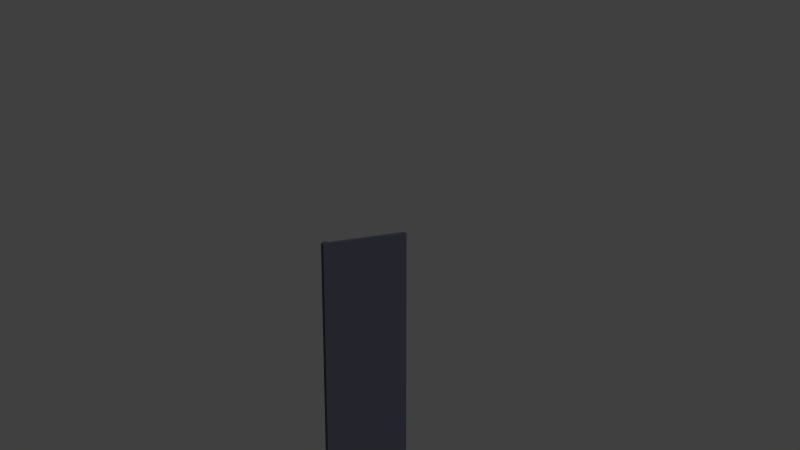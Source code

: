 # Source: anta_grande_sinistra.blend  (saved by Blender 2.58.1; exported with 4.5.12 LTS)
import bpy
from mathutils import Matrix  # noqa: F401  (used for matrix-valued properties, if any)

bpy.ops.wm.read_factory_settings(use_empty=True)
scene = bpy.context.scene
scene.name = 'Scene'

# ---- collections
col_collection_1 = bpy.data.collections.new('Collection 1'); scene.collection.children.link(col_collection_1)

# ---- materials (node trees are filled in below, after node groups)
mat_uni_anta_g_s_mat = bpy.data.materials.new('uni_anta_g_s_mat')
mat_uni_anta_g_s_mat.alpha_threshold = 0.0
mat_uni_anta_g_s_mat.use_transparent_shadow = False
mat_uni_anta_g_s_mat.diffuse_color = (0.07658, 0.07658, 0.1062, 1.0)
mat_uni_anta_g_s_mat.roughness = 0.5
mat_uni_anta_g_s_mat.line_color = (0.0, 0.0, 0.0, 1.0)

# ---- material node trees

# ---- world
world_world = bpy.data.worlds.new('World'); scene.world = world_world
world_world.color = (0.05088, 0.05088, 0.05088)
world_world.use_sun_shadow = False
world_world.sun_shadow_jitter_overblur = 0.0
world_world.cycles.sampling_method = 'MANUAL'
world_world.cycles.sample_map_resolution = 256

# ---- cameras
cam_camera = bpy.data.cameras.new('Camera')
cam_camera.clip_end = 1e+06
cam_camera.lens = 35.0
cam_camera.ortho_scale = 7.314
cam_camera.dof.focus_distance = 0.0
cam_camera.dof.aperture_fstop = 128.0

# ---- lights
light_lamp = bpy.data.lights.new('Lamp', 'SUN')
light_lamp.transmission_factor = 0.0
light_lamp.cutoff_distance = 30.0
light_lamp.angle = 1.571
light_lamp.energy = 1.0
light_lamp.shadow_buffer_clip_start = 1.001
light_lamp.shadow_soft_size = 1.0
light_lamp.shadow_cascade_max_distance = 1000.0
light_lamp.cycles.use_multiple_importance_sampling = False

# ---- meshes
me_cube_001 = bpy.data.meshes.new('Cube.001')
me_cube_001.from_pydata([(1.0, 25.0, -115.0), (4.0, 25.0, -115.0), (1.0, 25.0, 115.0), (4.0, 25.0, 115.0), (1.0, 25.0, -15.0), (4.0, 25.0, -15.0), (1.0, 25.0, -20.0), (4.0, 25.0, -20.0), (1.0, -23.0, -115.0), (4.0, -23.0, -115.0), (1.0, -23.0, 115.0), (4.0, -23.0, 115.0), (1.0, -23.0, -15.0), (4.0, -23.0, -15.0), (1.0, -23.0, -20.0), (4.0, -23.0, -20.0), (1.0, -21.0, -115.0), (4.0, -21.0, -115.0), (1.0, -21.0, 115.0), (4.0, -21.0, 115.0), (1.0, -21.0, -15.0), (4.0, -21.0, -15.0), (1.0, -21.0, -20.0), (4.0, -21.0, -20.0), (-1.0, -21.0, -20.0), (-1.0, -21.0, -15.0), (-1.0, -21.0, 115.0), (-1.0, -21.0, -115.0), (-1.0, -23.0, -20.0), (-1.0, -23.0, -15.0), (-1.0, -23.0, 115.0), (-1.0, -23.0, -115.0), (-1.0, 25.0, -20.0), (-1.0, 25.0, -15.0), (-4.0, 23.91, -15.12), (-4.0, 23.91, -19.88), (-4.0, -17.69, -15.12), (-4.0, -17.69, -19.88), (1.0, -25.0, -115.0), (4.0, -25.0, -115.0), (1.0, -25.0, 115.0), (4.0, -25.0, 115.0), (1.0, -25.0, -15.0), (4.0, -25.0, -15.0), (1.0, -25.0, -20.0), (4.0, -25.0, -20.0)], [], [(2, 4, 5, 3), (4, 6, 7, 5), (6, 0, 1, 7), (0, 16, 17, 1), (16, 8, 9, 17), (3, 19, 18, 2), (19, 11, 10, 18), (2, 18, 20, 4), (5, 21, 19, 3), (21, 13, 11, 19), (16, 0, 6, 22), (7, 23, 21, 5), (23, 15, 13, 21), (1, 17, 23, 7), (17, 9, 15, 23), (16, 22, 24, 27), (20, 18, 26, 25), (18, 10, 30, 26), (8, 16, 27, 31), (12, 14, 28, 29), (14, 8, 31, 28), (10, 12, 29, 30), (26, 30, 29, 25), (24, 28, 31, 27), (25, 29, 28, 24), (22, 6, 32, 24), (4, 20, 25, 33), (6, 4, 33, 32), (24, 32, 35, 37), (33, 25, 36, 34), (32, 33, 34, 35), (25, 24, 37, 36), (34, 36, 37, 35), (8, 38, 39, 9), (11, 41, 40, 10), (10, 40, 42, 12), (13, 43, 41, 11), (14, 44, 38, 8), (12, 42, 44, 14), (15, 45, 43, 13), (9, 39, 45, 15), (43, 45, 44, 42), (45, 39, 38, 44), (41, 43, 42, 40)])
me_cube_001.materials.append(mat_uni_anta_g_s_mat)
me_cube_001.use_remesh_preserve_volume = False
me_cube_001.use_remesh_preserve_attributes = False
me_cube_001.use_mirror_vertex_groups = False
me_cube_001.update()

# ---- objects
ob_cube = bpy.data.objects.new('Cube', me_cube_001)
ob_lamp = bpy.data.objects.new('Lamp', light_lamp)
ob_camera = bpy.data.objects.new('Camera', cam_camera)

# ---- transforms, parenting, visibility, modifiers, constraints
ob_cube.location = (0.0, 0.0, 0.0)
ob_cube.lineart.crease_threshold = 0.0
_vg = ob_cube.vertex_groups.new(name='Maniglione')
_vg = ob_cube.vertex_groups.new(name='Bordino nero')
_vg = ob_cube.vertex_groups.new(name='Maniglia')
ob_lamp.location = (190.9, 42.48, 265.9)
ob_lamp.rotation_euler = (0.6503, 0.05522, 1.866)
ob_lamp.lock_rotations_4d = False
ob_lamp.empty_display_type = 'ARROWS'
ob_lamp.color = (0.0, 0.0, 0.0, 0.0)
ob_lamp.lineart.crease_threshold = 0.0
ob_camera.location = (360.5, -187.0, 213.0)
ob_camera.rotation_euler = (1.349, -1.15e-05, 1.043)
ob_camera.scale = (1.0, 1.0, 1.0)
ob_camera.lock_rotations_4d = False
ob_camera.empty_display_type = 'ARROWS'
ob_camera.color = (0.0, 0.0, 0.0, 0.0)
ob_camera.display_type = 'WIRE'
ob_camera.lineart.crease_threshold = 0.0

# ---- collection membership
col_collection_1.objects.link(ob_cube)
col_collection_1.objects.link(ob_lamp)
col_collection_1.objects.link(ob_camera)

# ---- scene / render settings (as saved in the file)
scene.camera = ob_camera
scene.frame_start = 1; scene.frame_end = 250; scene.frame_set(250)
scene.render.engine = 'BLENDER_EEVEE_NEXT'
scene.render.image_settings.color_mode = 'RGB'
scene.render.image_settings.compression = 90
scene.render.resolution_percentage = 50
scene.render.dither_intensity = 0.0
scene.render.bake_margin = 2
scene.render.bake_bias = 0.0
scene.cycles.use_denoising = False
scene.cycles.samples = 10
scene.cycles.sampling_pattern = 'TABULATED_SOBOL'
scene.cycles.light_sampling_threshold = 0.0
scene.cycles.use_adaptive_sampling = False
scene.cycles.use_light_tree = False
scene.cycles.blur_glossy = 0.0
scene.cycles.volume_bounces = 1
scene.cycles.pixel_filter_type = 'GAUSSIAN'
scene.cycles.sample_clamp_indirect = 0.0
scene.view_settings.view_transform = 'Standard'
bpy.context.view_layer.update()

